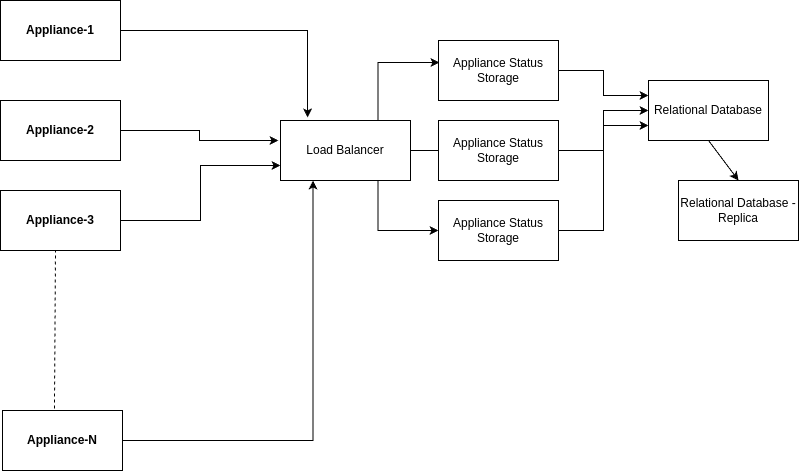

The diagram above was exported from draw.io. Its source (the exported page's mxGraphModel, read from the mxfile embedded in the PNG):
<mxGraphModel dx="1422" dy="767" grid="1" gridSize="10" guides="1" tooltips="1" connect="1" arrows="1" fold="1" page="1" pageScale="1" pageWidth="850" pageHeight="1100" math="0" shadow="0">
  <root>
    <mxCell id="0" />
    <mxCell id="1" parent="0" />
    <mxCell id="FQxLYV6c8LilkW4GavHq-24" style="edgeStyle=orthogonalEdgeStyle;rounded=0;orthogonalLoop=1;jettySize=auto;html=1;exitX=1;exitY=0.5;exitDx=0;exitDy=0;entryX=0.208;entryY=-0.05;entryDx=0;entryDy=0;entryPerimeter=0;" edge="1" parent="1" source="FQxLYV6c8LilkW4GavHq-1" target="FQxLYV6c8LilkW4GavHq-7">
      <mxGeometry relative="1" as="geometry" />
    </mxCell>
    <mxCell id="FQxLYV6c8LilkW4GavHq-1" value="&lt;b&gt;Appliance-1&lt;/b&gt;" style="rounded=0;whiteSpace=wrap;html=1;" vertex="1" parent="1">
      <mxGeometry x="2" y="80" width="120" height="60" as="geometry" />
    </mxCell>
    <mxCell id="FQxLYV6c8LilkW4GavHq-27" style="edgeStyle=orthogonalEdgeStyle;rounded=0;orthogonalLoop=1;jettySize=auto;html=1;exitX=1;exitY=0.5;exitDx=0;exitDy=0;" edge="1" parent="1" source="FQxLYV6c8LilkW4GavHq-2">
      <mxGeometry relative="1" as="geometry">
        <mxPoint x="280" y="220" as="targetPoint" />
      </mxGeometry>
    </mxCell>
    <mxCell id="FQxLYV6c8LilkW4GavHq-2" value="&lt;b&gt;Appliance-2&lt;/b&gt;" style="rounded=0;whiteSpace=wrap;html=1;" vertex="1" parent="1">
      <mxGeometry x="2" y="180" width="120" height="60" as="geometry" />
    </mxCell>
    <mxCell id="FQxLYV6c8LilkW4GavHq-26" style="edgeStyle=orthogonalEdgeStyle;rounded=0;orthogonalLoop=1;jettySize=auto;html=1;exitX=1;exitY=0.5;exitDx=0;exitDy=0;entryX=0;entryY=0.75;entryDx=0;entryDy=0;" edge="1" parent="1" source="FQxLYV6c8LilkW4GavHq-3" target="FQxLYV6c8LilkW4GavHq-7">
      <mxGeometry relative="1" as="geometry" />
    </mxCell>
    <mxCell id="FQxLYV6c8LilkW4GavHq-3" value="&lt;b&gt;Appliance-3&lt;/b&gt;" style="rounded=0;whiteSpace=wrap;html=1;" vertex="1" parent="1">
      <mxGeometry x="2" y="270" width="120" height="60" as="geometry" />
    </mxCell>
    <mxCell id="FQxLYV6c8LilkW4GavHq-25" style="edgeStyle=orthogonalEdgeStyle;rounded=0;orthogonalLoop=1;jettySize=auto;html=1;exitX=1;exitY=0.5;exitDx=0;exitDy=0;entryX=0.25;entryY=1;entryDx=0;entryDy=0;" edge="1" parent="1" source="FQxLYV6c8LilkW4GavHq-4" target="FQxLYV6c8LilkW4GavHq-7">
      <mxGeometry relative="1" as="geometry" />
    </mxCell>
    <mxCell id="FQxLYV6c8LilkW4GavHq-4" value="&lt;b&gt;Appliance-N&lt;/b&gt;" style="rounded=0;whiteSpace=wrap;html=1;" vertex="1" parent="1">
      <mxGeometry x="4" y="490" width="120" height="60" as="geometry" />
    </mxCell>
    <mxCell id="FQxLYV6c8LilkW4GavHq-5" value="" style="endArrow=none;dashed=1;html=1;rounded=0;exitX=0.433;exitY=-0.033;exitDx=0;exitDy=0;exitPerimeter=0;" edge="1" parent="1" source="FQxLYV6c8LilkW4GavHq-4">
      <mxGeometry width="50" height="50" relative="1" as="geometry">
        <mxPoint x="72" y="470" as="sourcePoint" />
        <mxPoint x="57" y="330" as="targetPoint" />
      </mxGeometry>
    </mxCell>
    <mxCell id="FQxLYV6c8LilkW4GavHq-18" style="edgeStyle=orthogonalEdgeStyle;rounded=0;orthogonalLoop=1;jettySize=auto;html=1;exitX=0.75;exitY=0;exitDx=0;exitDy=0;entryX=0.008;entryY=0.367;entryDx=0;entryDy=0;entryPerimeter=0;" edge="1" parent="1" source="FQxLYV6c8LilkW4GavHq-7" target="FQxLYV6c8LilkW4GavHq-13">
      <mxGeometry relative="1" as="geometry" />
    </mxCell>
    <mxCell id="FQxLYV6c8LilkW4GavHq-19" style="edgeStyle=orthogonalEdgeStyle;rounded=0;orthogonalLoop=1;jettySize=auto;html=1;exitX=1;exitY=0.5;exitDx=0;exitDy=0;" edge="1" parent="1" source="FQxLYV6c8LilkW4GavHq-7">
      <mxGeometry relative="1" as="geometry">
        <mxPoint x="450" y="230" as="targetPoint" />
      </mxGeometry>
    </mxCell>
    <mxCell id="FQxLYV6c8LilkW4GavHq-20" style="edgeStyle=orthogonalEdgeStyle;rounded=0;orthogonalLoop=1;jettySize=auto;html=1;exitX=0.75;exitY=1;exitDx=0;exitDy=0;entryX=0;entryY=0.5;entryDx=0;entryDy=0;" edge="1" parent="1" source="FQxLYV6c8LilkW4GavHq-7" target="FQxLYV6c8LilkW4GavHq-10">
      <mxGeometry relative="1" as="geometry" />
    </mxCell>
    <mxCell id="FQxLYV6c8LilkW4GavHq-7" value="Load Balancer" style="rounded=0;whiteSpace=wrap;html=1;" vertex="1" parent="1">
      <mxGeometry x="282" y="200" width="130" height="60" as="geometry" />
    </mxCell>
    <mxCell id="FQxLYV6c8LilkW4GavHq-23" style="edgeStyle=orthogonalEdgeStyle;rounded=0;orthogonalLoop=1;jettySize=auto;html=1;exitX=1;exitY=0.5;exitDx=0;exitDy=0;entryX=0;entryY=0.75;entryDx=0;entryDy=0;" edge="1" parent="1" source="FQxLYV6c8LilkW4GavHq-10" target="FQxLYV6c8LilkW4GavHq-14">
      <mxGeometry relative="1" as="geometry" />
    </mxCell>
    <mxCell id="FQxLYV6c8LilkW4GavHq-10" value="Appliance Status Storage" style="rounded=0;whiteSpace=wrap;html=1;" vertex="1" parent="1">
      <mxGeometry x="440" y="280" width="120" height="60" as="geometry" />
    </mxCell>
    <mxCell id="FQxLYV6c8LilkW4GavHq-22" style="edgeStyle=orthogonalEdgeStyle;rounded=0;orthogonalLoop=1;jettySize=auto;html=1;exitX=1;exitY=0.5;exitDx=0;exitDy=0;entryX=0;entryY=0.5;entryDx=0;entryDy=0;" edge="1" parent="1" source="FQxLYV6c8LilkW4GavHq-12" target="FQxLYV6c8LilkW4GavHq-14">
      <mxGeometry relative="1" as="geometry" />
    </mxCell>
    <mxCell id="FQxLYV6c8LilkW4GavHq-12" value="Appliance Status Storage" style="rounded=0;whiteSpace=wrap;html=1;" vertex="1" parent="1">
      <mxGeometry x="440" y="200" width="120" height="60" as="geometry" />
    </mxCell>
    <mxCell id="FQxLYV6c8LilkW4GavHq-21" style="edgeStyle=orthogonalEdgeStyle;rounded=0;orthogonalLoop=1;jettySize=auto;html=1;exitX=1;exitY=0.5;exitDx=0;exitDy=0;entryX=0;entryY=0.25;entryDx=0;entryDy=0;" edge="1" parent="1" source="FQxLYV6c8LilkW4GavHq-13" target="FQxLYV6c8LilkW4GavHq-14">
      <mxGeometry relative="1" as="geometry" />
    </mxCell>
    <mxCell id="FQxLYV6c8LilkW4GavHq-13" value="Appliance Status Storage" style="rounded=0;whiteSpace=wrap;html=1;" vertex="1" parent="1">
      <mxGeometry x="440" y="120" width="120" height="60" as="geometry" />
    </mxCell>
    <mxCell id="FQxLYV6c8LilkW4GavHq-14" value="Relational Database" style="rounded=0;whiteSpace=wrap;html=1;" vertex="1" parent="1">
      <mxGeometry x="650" y="160" width="120" height="60" as="geometry" />
    </mxCell>
    <mxCell id="FQxLYV6c8LilkW4GavHq-15" value="Relational Database - Replica" style="rounded=0;whiteSpace=wrap;html=1;" vertex="1" parent="1">
      <mxGeometry x="680" y="260" width="120" height="60" as="geometry" />
    </mxCell>
    <mxCell id="FQxLYV6c8LilkW4GavHq-32" value="" style="endArrow=classic;html=1;rounded=0;exitX=0.5;exitY=1;exitDx=0;exitDy=0;entryX=0.5;entryY=0;entryDx=0;entryDy=0;" edge="1" parent="1" source="FQxLYV6c8LilkW4GavHq-14" target="FQxLYV6c8LilkW4GavHq-15">
      <mxGeometry width="50" height="50" relative="1" as="geometry">
        <mxPoint x="400" y="400" as="sourcePoint" />
        <mxPoint x="450" y="350" as="targetPoint" />
      </mxGeometry>
    </mxCell>
  </root>
</mxGraphModel>